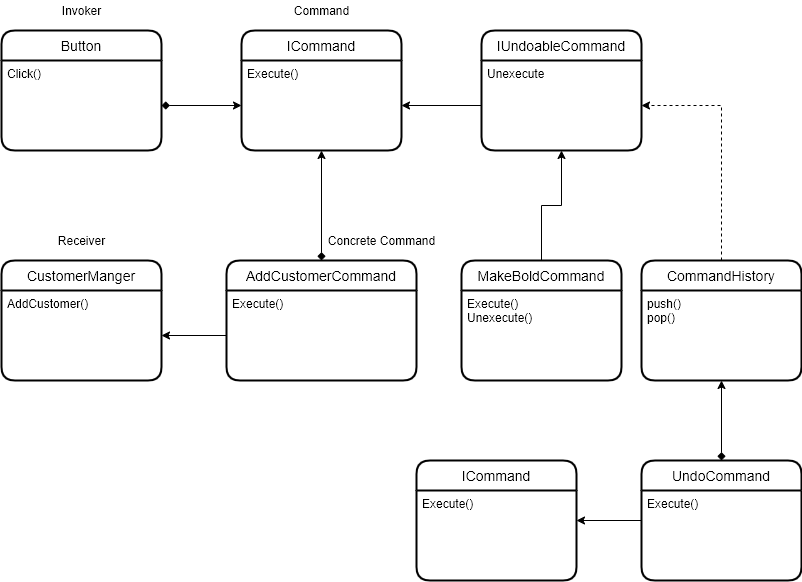

The diagram above was exported from draw.io. Its source (the exported page's mxGraphModel, read from the mxfile embedded in the PNG):
<mxGraphModel dx="868" dy="534" grid="1" gridSize="10" guides="1" tooltips="1" connect="1" arrows="1" fold="1" page="1" pageScale="1" pageWidth="850" pageHeight="1100" math="0" shadow="0">
  <root>
    <mxCell id="0" />
    <mxCell id="1" parent="0" />
    <mxCell id="-M8Lw7BlrBIAJrxi7T6G-5" style="edgeStyle=orthogonalEdgeStyle;rounded=0;orthogonalLoop=1;jettySize=auto;html=1;exitX=1;exitY=0.5;exitDx=0;exitDy=0;entryX=0;entryY=0.5;entryDx=0;entryDy=0;startArrow=diamond;startFill=1;" edge="1" parent="1" source="-M8Lw7BlrBIAJrxi7T6G-2" target="-M8Lw7BlrBIAJrxi7T6G-4">
      <mxGeometry relative="1" as="geometry" />
    </mxCell>
    <mxCell id="-M8Lw7BlrBIAJrxi7T6G-9" style="edgeStyle=orthogonalEdgeStyle;rounded=0;orthogonalLoop=1;jettySize=auto;html=1;exitX=0.5;exitY=0;exitDx=0;exitDy=0;entryX=0.5;entryY=1;entryDx=0;entryDy=0;startArrow=diamond;startFill=1;" edge="1" parent="1" source="-M8Lw7BlrBIAJrxi7T6G-6" target="-M8Lw7BlrBIAJrxi7T6G-4">
      <mxGeometry relative="1" as="geometry" />
    </mxCell>
    <mxCell id="-M8Lw7BlrBIAJrxi7T6G-12" style="edgeStyle=orthogonalEdgeStyle;rounded=0;orthogonalLoop=1;jettySize=auto;html=1;exitX=0;exitY=0.5;exitDx=0;exitDy=0;entryX=1;entryY=0.5;entryDx=0;entryDy=0;startArrow=none;startFill=0;" edge="1" parent="1" source="-M8Lw7BlrBIAJrxi7T6G-7" target="-M8Lw7BlrBIAJrxi7T6G-11">
      <mxGeometry relative="1" as="geometry" />
    </mxCell>
    <mxCell id="-M8Lw7BlrBIAJrxi7T6G-13" value="Invoker" style="text;html=1;align=center;verticalAlign=middle;resizable=0;points=[];autosize=1;" vertex="1" parent="1">
      <mxGeometry x="85" y="20" width="50" height="20" as="geometry" />
    </mxCell>
    <mxCell id="-M8Lw7BlrBIAJrxi7T6G-14" value="Command" style="text;html=1;align=center;verticalAlign=middle;resizable=0;points=[];autosize=1;" vertex="1" parent="1">
      <mxGeometry x="315" y="20" width="70" height="20" as="geometry" />
    </mxCell>
    <mxCell id="-M8Lw7BlrBIAJrxi7T6G-15" value="Concrete Command" style="text;html=1;align=center;verticalAlign=middle;resizable=0;points=[];autosize=1;" vertex="1" parent="1">
      <mxGeometry x="350" y="250" width="120" height="20" as="geometry" />
    </mxCell>
    <mxCell id="-M8Lw7BlrBIAJrxi7T6G-16" value="Receiver" style="text;html=1;align=center;verticalAlign=middle;resizable=0;points=[];autosize=1;" vertex="1" parent="1">
      <mxGeometry x="80" y="250" width="60" height="20" as="geometry" />
    </mxCell>
    <mxCell id="-M8Lw7BlrBIAJrxi7T6G-19" style="edgeStyle=orthogonalEdgeStyle;rounded=0;orthogonalLoop=1;jettySize=auto;html=1;exitX=0;exitY=0.5;exitDx=0;exitDy=0;entryX=1;entryY=0.5;entryDx=0;entryDy=0;startArrow=none;startFill=0;" edge="1" parent="1" source="-M8Lw7BlrBIAJrxi7T6G-18" target="-M8Lw7BlrBIAJrxi7T6G-4">
      <mxGeometry relative="1" as="geometry" />
    </mxCell>
    <mxCell id="-M8Lw7BlrBIAJrxi7T6G-22" style="edgeStyle=orthogonalEdgeStyle;rounded=0;orthogonalLoop=1;jettySize=auto;html=1;exitX=0.5;exitY=0;exitDx=0;exitDy=0;entryX=0.5;entryY=1;entryDx=0;entryDy=0;startArrow=none;startFill=0;" edge="1" parent="1" source="-M8Lw7BlrBIAJrxi7T6G-20" target="-M8Lw7BlrBIAJrxi7T6G-18">
      <mxGeometry relative="1" as="geometry" />
    </mxCell>
    <mxCell id="-M8Lw7BlrBIAJrxi7T6G-10" value="CustomerManger" style="swimlane;childLayout=stackLayout;horizontal=1;startSize=30;horizontalStack=0;rounded=1;fontSize=14;fontStyle=0;strokeWidth=2;resizeParent=0;resizeLast=1;shadow=0;dashed=0;align=center;" vertex="1" parent="1">
      <mxGeometry x="30" y="280" width="160" height="120" as="geometry" />
    </mxCell>
    <mxCell id="-M8Lw7BlrBIAJrxi7T6G-11" value="AddCustomer()" style="align=left;strokeColor=none;fillColor=none;spacingLeft=4;fontSize=12;verticalAlign=top;resizable=0;rotatable=0;part=1;" vertex="1" parent="-M8Lw7BlrBIAJrxi7T6G-10">
      <mxGeometry y="30" width="160" height="90" as="geometry" />
    </mxCell>
    <mxCell id="-M8Lw7BlrBIAJrxi7T6G-17" value="IUndoableCommand" style="swimlane;childLayout=stackLayout;horizontal=1;startSize=30;horizontalStack=0;rounded=1;fontSize=14;fontStyle=0;strokeWidth=2;resizeParent=0;resizeLast=1;shadow=0;dashed=0;align=center;" vertex="1" parent="1">
      <mxGeometry x="510" y="50" width="160" height="120" as="geometry" />
    </mxCell>
    <mxCell id="-M8Lw7BlrBIAJrxi7T6G-18" value="Unexecute" style="align=left;strokeColor=none;fillColor=none;spacingLeft=4;fontSize=12;verticalAlign=top;resizable=0;rotatable=0;part=1;" vertex="1" parent="-M8Lw7BlrBIAJrxi7T6G-17">
      <mxGeometry y="30" width="160" height="90" as="geometry" />
    </mxCell>
    <mxCell id="-M8Lw7BlrBIAJrxi7T6G-1" value="Button" style="swimlane;childLayout=stackLayout;horizontal=1;startSize=30;horizontalStack=0;rounded=1;fontSize=14;fontStyle=0;strokeWidth=2;resizeParent=0;resizeLast=1;shadow=0;dashed=0;align=center;" vertex="1" parent="1">
      <mxGeometry x="30" y="50" width="160" height="120" as="geometry" />
    </mxCell>
    <mxCell id="-M8Lw7BlrBIAJrxi7T6G-2" value="Click()" style="align=left;strokeColor=none;fillColor=none;spacingLeft=4;fontSize=12;verticalAlign=top;resizable=0;rotatable=0;part=1;" vertex="1" parent="-M8Lw7BlrBIAJrxi7T6G-1">
      <mxGeometry y="30" width="160" height="90" as="geometry" />
    </mxCell>
    <mxCell id="-M8Lw7BlrBIAJrxi7T6G-3" value="ICommand" style="swimlane;childLayout=stackLayout;horizontal=1;startSize=30;horizontalStack=0;rounded=1;fontSize=14;fontStyle=0;strokeWidth=2;resizeParent=0;resizeLast=1;shadow=0;dashed=0;align=center;" vertex="1" parent="1">
      <mxGeometry x="270" y="50" width="160" height="120" as="geometry" />
    </mxCell>
    <mxCell id="-M8Lw7BlrBIAJrxi7T6G-4" value="Execute()" style="align=left;strokeColor=none;fillColor=none;spacingLeft=4;fontSize=12;verticalAlign=top;resizable=0;rotatable=0;part=1;" vertex="1" parent="-M8Lw7BlrBIAJrxi7T6G-3">
      <mxGeometry y="30" width="160" height="90" as="geometry" />
    </mxCell>
    <mxCell id="-M8Lw7BlrBIAJrxi7T6G-6" value="AddCustomerCommand" style="swimlane;childLayout=stackLayout;horizontal=1;startSize=30;horizontalStack=0;rounded=1;fontSize=14;fontStyle=0;strokeWidth=2;resizeParent=0;resizeLast=1;shadow=0;dashed=0;align=center;" vertex="1" parent="1">
      <mxGeometry x="255" y="280" width="190" height="120" as="geometry" />
    </mxCell>
    <mxCell id="-M8Lw7BlrBIAJrxi7T6G-7" value="Execute()" style="align=left;strokeColor=none;fillColor=none;spacingLeft=4;fontSize=12;verticalAlign=top;resizable=0;rotatable=0;part=1;" vertex="1" parent="-M8Lw7BlrBIAJrxi7T6G-6">
      <mxGeometry y="30" width="190" height="90" as="geometry" />
    </mxCell>
    <mxCell id="-M8Lw7BlrBIAJrxi7T6G-27" style="edgeStyle=orthogonalEdgeStyle;rounded=0;orthogonalLoop=1;jettySize=auto;html=1;exitX=0.5;exitY=0;exitDx=0;exitDy=0;entryX=1;entryY=0.5;entryDx=0;entryDy=0;startArrow=none;startFill=0;dashed=1;" edge="1" parent="1" source="-M8Lw7BlrBIAJrxi7T6G-23" target="-M8Lw7BlrBIAJrxi7T6G-18">
      <mxGeometry relative="1" as="geometry" />
    </mxCell>
    <mxCell id="-M8Lw7BlrBIAJrxi7T6G-20" value="MakeBoldCommand" style="swimlane;childLayout=stackLayout;horizontal=1;startSize=30;horizontalStack=0;rounded=1;fontSize=14;fontStyle=0;strokeWidth=2;resizeParent=0;resizeLast=1;shadow=0;dashed=0;align=center;" vertex="1" parent="1">
      <mxGeometry x="490" y="280" width="160" height="120" as="geometry" />
    </mxCell>
    <mxCell id="-M8Lw7BlrBIAJrxi7T6G-21" value="Execute()&#10;Unexecute()" style="align=left;strokeColor=none;fillColor=none;spacingLeft=4;fontSize=12;verticalAlign=top;resizable=0;rotatable=0;part=1;" vertex="1" parent="-M8Lw7BlrBIAJrxi7T6G-20">
      <mxGeometry y="30" width="160" height="90" as="geometry" />
    </mxCell>
    <mxCell id="-M8Lw7BlrBIAJrxi7T6G-23" value="CommandHistory" style="swimlane;childLayout=stackLayout;horizontal=1;startSize=30;horizontalStack=0;rounded=1;fontSize=14;fontStyle=0;strokeWidth=2;resizeParent=0;resizeLast=1;shadow=0;dashed=0;align=center;" vertex="1" parent="1">
      <mxGeometry x="670" y="280" width="160" height="120" as="geometry" />
    </mxCell>
    <mxCell id="-M8Lw7BlrBIAJrxi7T6G-24" value="push()&#10;pop()" style="align=left;strokeColor=none;fillColor=none;spacingLeft=4;fontSize=12;verticalAlign=top;resizable=0;rotatable=0;part=1;" vertex="1" parent="-M8Lw7BlrBIAJrxi7T6G-23">
      <mxGeometry y="30" width="160" height="90" as="geometry" />
    </mxCell>
    <mxCell id="-M8Lw7BlrBIAJrxi7T6G-34" style="edgeStyle=orthogonalEdgeStyle;rounded=0;orthogonalLoop=1;jettySize=auto;html=1;exitX=0.5;exitY=0;exitDx=0;exitDy=0;entryX=0.5;entryY=1;entryDx=0;entryDy=0;startArrow=diamond;startFill=1;" edge="1" parent="1" source="-M8Lw7BlrBIAJrxi7T6G-28" target="-M8Lw7BlrBIAJrxi7T6G-24">
      <mxGeometry relative="1" as="geometry" />
    </mxCell>
    <mxCell id="-M8Lw7BlrBIAJrxi7T6G-35" style="edgeStyle=orthogonalEdgeStyle;rounded=0;orthogonalLoop=1;jettySize=auto;html=1;exitX=0;exitY=0.5;exitDx=0;exitDy=0;entryX=1;entryY=0.5;entryDx=0;entryDy=0;startArrow=none;startFill=0;" edge="1" parent="1" source="-M8Lw7BlrBIAJrxi7T6G-28" target="-M8Lw7BlrBIAJrxi7T6G-31">
      <mxGeometry relative="1" as="geometry" />
    </mxCell>
    <mxCell id="-M8Lw7BlrBIAJrxi7T6G-28" value="UndoCommand" style="swimlane;childLayout=stackLayout;horizontal=1;startSize=30;horizontalStack=0;rounded=1;fontSize=14;fontStyle=0;strokeWidth=2;resizeParent=0;resizeLast=1;shadow=0;dashed=0;align=center;" vertex="1" parent="1">
      <mxGeometry x="670" y="480" width="160" height="120" as="geometry" />
    </mxCell>
    <mxCell id="-M8Lw7BlrBIAJrxi7T6G-29" value="Execute()" style="align=left;strokeColor=none;fillColor=none;spacingLeft=4;fontSize=12;verticalAlign=top;resizable=0;rotatable=0;part=1;" vertex="1" parent="-M8Lw7BlrBIAJrxi7T6G-28">
      <mxGeometry y="30" width="160" height="90" as="geometry" />
    </mxCell>
    <mxCell id="-M8Lw7BlrBIAJrxi7T6G-31" value="ICommand" style="swimlane;childLayout=stackLayout;horizontal=1;startSize=30;horizontalStack=0;rounded=1;fontSize=14;fontStyle=0;strokeWidth=2;resizeParent=0;resizeLast=1;shadow=0;dashed=0;align=center;" vertex="1" parent="1">
      <mxGeometry x="445" y="480" width="160" height="120" as="geometry" />
    </mxCell>
    <mxCell id="-M8Lw7BlrBIAJrxi7T6G-32" value="Execute()" style="align=left;strokeColor=none;fillColor=none;spacingLeft=4;fontSize=12;verticalAlign=top;resizable=0;rotatable=0;part=1;" vertex="1" parent="-M8Lw7BlrBIAJrxi7T6G-31">
      <mxGeometry y="30" width="160" height="90" as="geometry" />
    </mxCell>
  </root>
</mxGraphModel>